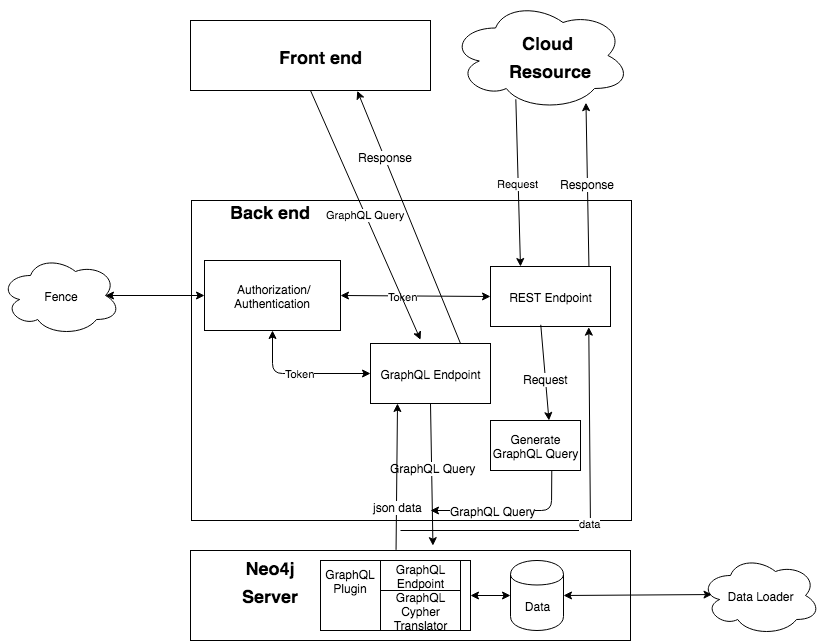

The diagram above was exported from draw.io. Its source (the exported page's mxGraphModel, read from the mxfile embedded in the PNG):
<mxGraphModel dx="2440" dy="872" grid="1" gridSize="10" guides="1" tooltips="1" connect="1" arrows="1" fold="1" page="1" pageScale="1" pageWidth="827" pageHeight="1169" math="0" shadow="0">
  <root>
    <mxCell id="0" />
    <mxCell id="1" parent="0" />
    <mxCell id="uMmdEhDVNpMHm3lj9FLf-2" value="" style="ellipse;shape=cloud;whiteSpace=wrap;html=1;" vertex="1" parent="1">
      <mxGeometry x="180" y="90" width="180" height="110" as="geometry" />
    </mxCell>
    <mxCell id="uMmdEhDVNpMHm3lj9FLf-15" value="" style="rounded=0;whiteSpace=wrap;html=1;" vertex="1" parent="1">
      <mxGeometry x="-80" y="110" width="240" height="70" as="geometry" />
    </mxCell>
    <mxCell id="uMmdEhDVNpMHm3lj9FLf-31" value="" style="rounded=0;whiteSpace=wrap;html=1;" vertex="1" parent="1">
      <mxGeometry x="-80" y="640" width="440" height="90" as="geometry" />
    </mxCell>
    <mxCell id="uMmdEhDVNpMHm3lj9FLf-32" value="Data" style="shape=cylinder;whiteSpace=wrap;html=1;boundedLbl=1;backgroundOutline=1;" vertex="1" parent="1">
      <mxGeometry x="240" y="650" width="53" height="70" as="geometry" />
    </mxCell>
    <mxCell id="uMmdEhDVNpMHm3lj9FLf-33" value="" style="rounded=0;whiteSpace=wrap;html=1;" vertex="1" parent="1">
      <mxGeometry x="50" y="650" width="150" height="70" as="geometry" />
    </mxCell>
    <mxCell id="uMmdEhDVNpMHm3lj9FLf-34" value="GraphQL Endpoint" style="rounded=0;whiteSpace=wrap;html=1;" vertex="1" parent="1">
      <mxGeometry x="110" y="650" width="80" height="30" as="geometry" />
    </mxCell>
    <mxCell id="uMmdEhDVNpMHm3lj9FLf-35" value="" style="endArrow=classic;startArrow=classic;html=1;exitX=1;exitY=0.5;exitDx=0;exitDy=0;entryX=0;entryY=0.5;entryDx=0;entryDy=0;" edge="1" parent="1" source="uMmdEhDVNpMHm3lj9FLf-33" target="uMmdEhDVNpMHm3lj9FLf-32">
      <mxGeometry width="50" height="50" relative="1" as="geometry">
        <mxPoint x="50" y="790" as="sourcePoint" />
        <mxPoint x="100" y="740" as="targetPoint" />
      </mxGeometry>
    </mxCell>
    <mxCell id="uMmdEhDVNpMHm3lj9FLf-36" value="GraphQL Cypher Translator" style="rounded=0;whiteSpace=wrap;html=1;" vertex="1" parent="1">
      <mxGeometry x="110" y="680" width="80" height="40" as="geometry" />
    </mxCell>
    <mxCell id="uMmdEhDVNpMHm3lj9FLf-37" value="GraphQL&lt;br&gt;Plugin" style="text;html=1;strokeColor=none;fillColor=none;align=center;verticalAlign=middle;whiteSpace=wrap;rounded=0;" vertex="1" parent="1">
      <mxGeometry x="60" y="660" width="40" height="20" as="geometry" />
    </mxCell>
    <mxCell id="uMmdEhDVNpMHm3lj9FLf-40" value="" style="rounded=0;whiteSpace=wrap;html=1;" vertex="1" parent="1">
      <mxGeometry x="-79" y="290" width="440" height="320" as="geometry" />
    </mxCell>
    <mxCell id="uMmdEhDVNpMHm3lj9FLf-59" value="&lt;font style=&quot;font-size: 18px&quot;&gt;Neo4j&lt;br&gt;Server&lt;/font&gt;" style="text;strokeColor=none;fillColor=none;html=1;fontSize=24;fontStyle=1;verticalAlign=middle;align=center;" vertex="1" parent="1">
      <mxGeometry x="-50" y="650" width="100" height="40" as="geometry" />
    </mxCell>
    <mxCell id="uMmdEhDVNpMHm3lj9FLf-63" value="&lt;font style=&quot;font-size: 18px&quot;&gt;Front end&lt;/font&gt;" style="text;strokeColor=none;fillColor=none;html=1;fontSize=24;fontStyle=1;verticalAlign=middle;align=center;" vertex="1" parent="1">
      <mxGeometry y="125" width="100" height="40" as="geometry" />
    </mxCell>
    <mxCell id="uMmdEhDVNpMHm3lj9FLf-64" value="&lt;font style=&quot;font-size: 18px&quot;&gt;Cloud &lt;br&gt;Resource&lt;/font&gt;" style="text;strokeColor=none;fillColor=none;html=1;fontSize=24;fontStyle=1;verticalAlign=middle;align=center;" vertex="1" parent="1">
      <mxGeometry x="240" y="122.5" width="80" height="45" as="geometry" />
    </mxCell>
    <mxCell id="uMmdEhDVNpMHm3lj9FLf-78" value="GraphQL Endpoint" style="rounded=0;whiteSpace=wrap;html=1;" vertex="1" parent="1">
      <mxGeometry x="100" y="433" width="120" height="60" as="geometry" />
    </mxCell>
    <mxCell id="uMmdEhDVNpMHm3lj9FLf-79" value="REST Endpoint" style="rounded=0;whiteSpace=wrap;html=1;" vertex="1" parent="1">
      <mxGeometry x="220" y="356" width="120" height="60" as="geometry" />
    </mxCell>
    <mxCell id="uMmdEhDVNpMHm3lj9FLf-80" value="&amp;nbsp;Authorization/ Authentication" style="rounded=0;whiteSpace=wrap;html=1;" vertex="1" parent="1">
      <mxGeometry x="-66" y="350" width="136" height="70" as="geometry" />
    </mxCell>
    <mxCell id="uMmdEhDVNpMHm3lj9FLf-83" value="Generate GraphQL Query" style="rounded=0;whiteSpace=wrap;html=1;" vertex="1" parent="1">
      <mxGeometry x="220" y="510" width="90" height="50" as="geometry" />
    </mxCell>
    <mxCell id="uMmdEhDVNpMHm3lj9FLf-87" value="&lt;font style=&quot;font-size: 18px&quot;&gt;Back end&lt;/font&gt;" style="text;strokeColor=none;fillColor=none;html=1;fontSize=24;fontStyle=1;verticalAlign=middle;align=center;" vertex="1" parent="1">
      <mxGeometry x="-50" y="280" width="100" height="40" as="geometry" />
    </mxCell>
    <mxCell id="uMmdEhDVNpMHm3lj9FLf-95" value="" style="endArrow=classic;html=1;exitX=0.419;exitY=0.972;exitDx=0;exitDy=0;exitPerimeter=0;entryX=0.65;entryY=0;entryDx=0;entryDy=0;entryPerimeter=0;" edge="1" parent="1" source="uMmdEhDVNpMHm3lj9FLf-79" target="uMmdEhDVNpMHm3lj9FLf-83">
      <mxGeometry width="50" height="50" relative="1" as="geometry">
        <mxPoint x="-710" y="800" as="sourcePoint" />
        <mxPoint x="267" y="500" as="targetPoint" />
      </mxGeometry>
    </mxCell>
    <mxCell id="uMmdEhDVNpMHm3lj9FLf-103" value="Request" style="text;html=1;resizable=0;points=[];align=center;verticalAlign=middle;labelBackgroundColor=#ffffff;" vertex="1" connectable="0" parent="uMmdEhDVNpMHm3lj9FLf-95">
      <mxGeometry x="0.1183" relative="1" as="geometry">
        <mxPoint as="offset" />
      </mxGeometry>
    </mxCell>
    <mxCell id="uMmdEhDVNpMHm3lj9FLf-96" value="" style="endArrow=classic;html=1;exitX=0.681;exitY=0.994;exitDx=0;exitDy=0;exitPerimeter=0;" edge="1" parent="1" source="uMmdEhDVNpMHm3lj9FLf-83">
      <mxGeometry width="50" height="50" relative="1" as="geometry">
        <mxPoint x="-710" y="800" as="sourcePoint" />
        <mxPoint x="160" y="600" as="targetPoint" />
        <Array as="points">
          <mxPoint x="281" y="600" />
        </Array>
      </mxGeometry>
    </mxCell>
    <mxCell id="uMmdEhDVNpMHm3lj9FLf-105" value="GraphQL Query" style="text;html=1;resizable=0;points=[];align=center;verticalAlign=middle;labelBackgroundColor=#ffffff;" vertex="1" connectable="0" parent="uMmdEhDVNpMHm3lj9FLf-96">
      <mxGeometry x="0.2314" relative="1" as="geometry">
        <mxPoint as="offset" />
      </mxGeometry>
    </mxCell>
    <mxCell id="uMmdEhDVNpMHm3lj9FLf-97" value="" style="endArrow=classic;html=1;exitX=0.5;exitY=1;exitDx=0;exitDy=0;entryX=0.551;entryY=-0.054;entryDx=0;entryDy=0;entryPerimeter=0;" edge="1" parent="1" source="uMmdEhDVNpMHm3lj9FLf-78" target="uMmdEhDVNpMHm3lj9FLf-31">
      <mxGeometry width="50" height="50" relative="1" as="geometry">
        <mxPoint x="-710" y="800" as="sourcePoint" />
        <mxPoint x="-660" y="750" as="targetPoint" />
      </mxGeometry>
    </mxCell>
    <mxCell id="uMmdEhDVNpMHm3lj9FLf-101" value="GraphQL Query" style="text;html=1;resizable=0;points=[];align=center;verticalAlign=middle;labelBackgroundColor=#ffffff;" vertex="1" connectable="0" parent="uMmdEhDVNpMHm3lj9FLf-97">
      <mxGeometry x="-0.1053" y="1" relative="1" as="geometry">
        <mxPoint as="offset" />
      </mxGeometry>
    </mxCell>
    <mxCell id="uMmdEhDVNpMHm3lj9FLf-99" value="Token" style="endArrow=classic;startArrow=classic;html=1;entryX=0.5;entryY=1;entryDx=0;entryDy=0;exitX=0;exitY=0.5;exitDx=0;exitDy=0;" edge="1" parent="1" source="uMmdEhDVNpMHm3lj9FLf-78" target="uMmdEhDVNpMHm3lj9FLf-80">
      <mxGeometry width="50" height="50" relative="1" as="geometry">
        <mxPoint x="-20" y="520" as="sourcePoint" />
        <mxPoint x="30" y="470" as="targetPoint" />
        <Array as="points">
          <mxPoint x="2" y="463" />
        </Array>
      </mxGeometry>
    </mxCell>
    <mxCell id="uMmdEhDVNpMHm3lj9FLf-100" value="" style="endArrow=classic;startArrow=classic;html=1;exitX=1;exitY=0.5;exitDx=0;exitDy=0;entryX=0;entryY=0.5;entryDx=0;entryDy=0;" edge="1" parent="1" source="uMmdEhDVNpMHm3lj9FLf-80" target="uMmdEhDVNpMHm3lj9FLf-79">
      <mxGeometry width="50" height="50" relative="1" as="geometry">
        <mxPoint x="-690" y="800" as="sourcePoint" />
        <mxPoint x="-640" y="750" as="targetPoint" />
      </mxGeometry>
    </mxCell>
    <mxCell id="uMmdEhDVNpMHm3lj9FLf-102" value="&lt;span style=&quot;font-size: 11px&quot;&gt;Token&lt;/span&gt;" style="text;html=1;resizable=0;points=[];align=center;verticalAlign=middle;labelBackgroundColor=#ffffff;" vertex="1" connectable="0" parent="uMmdEhDVNpMHm3lj9FLf-100">
      <mxGeometry x="-0.1689" relative="1" as="geometry">
        <mxPoint as="offset" />
      </mxGeometry>
    </mxCell>
    <mxCell id="uMmdEhDVNpMHm3lj9FLf-106" value="GraphQL Query" style="endArrow=classic;html=1;exitX=0.5;exitY=1;exitDx=0;exitDy=0;entryX=0.417;entryY=-0.061;entryDx=0;entryDy=0;entryPerimeter=0;" edge="1" parent="1" source="uMmdEhDVNpMHm3lj9FLf-15" target="uMmdEhDVNpMHm3lj9FLf-78">
      <mxGeometry width="50" height="50" relative="1" as="geometry">
        <mxPoint x="30" y="230" as="sourcePoint" />
        <mxPoint x="80" y="180" as="targetPoint" />
      </mxGeometry>
    </mxCell>
    <mxCell id="uMmdEhDVNpMHm3lj9FLf-107" value="Request" style="endArrow=classic;html=1;exitX=0.363;exitY=0.898;exitDx=0;exitDy=0;entryX=0.25;entryY=0;entryDx=0;entryDy=0;exitPerimeter=0;" edge="1" parent="1" source="uMmdEhDVNpMHm3lj9FLf-2" target="uMmdEhDVNpMHm3lj9FLf-79">
      <mxGeometry width="50" height="50" relative="1" as="geometry">
        <mxPoint x="50" y="190" as="sourcePoint" />
        <mxPoint x="170" y="443" as="targetPoint" />
      </mxGeometry>
    </mxCell>
    <mxCell id="uMmdEhDVNpMHm3lj9FLf-108" value="" style="endArrow=classic;html=1;exitX=0.662;exitY=0.004;exitDx=0;exitDy=0;exitPerimeter=0;entryX=0.647;entryY=0.929;entryDx=0;entryDy=0;entryPerimeter=0;" edge="1" parent="1">
      <mxGeometry width="50" height="50" relative="1" as="geometry">
        <mxPoint x="318.44000000000005" y="356.24" as="sourcePoint" />
        <mxPoint x="315.46000000000004" y="192.19000000000005" as="targetPoint" />
      </mxGeometry>
    </mxCell>
    <mxCell id="uMmdEhDVNpMHm3lj9FLf-109" value="Response" style="text;html=1;resizable=0;points=[];align=center;verticalAlign=middle;labelBackgroundColor=#ffffff;" vertex="1" connectable="0" parent="uMmdEhDVNpMHm3lj9FLf-108">
      <mxGeometry x="0.0121" relative="1" as="geometry">
        <mxPoint as="offset" />
      </mxGeometry>
    </mxCell>
    <mxCell id="uMmdEhDVNpMHm3lj9FLf-110" value="" style="endArrow=classic;html=1;exitX=0.474;exitY=-0.007;exitDx=0;exitDy=0;exitPerimeter=0;" edge="1" parent="1">
      <mxGeometry width="50" height="50" relative="1" as="geometry">
        <mxPoint x="125.55999999999995" y="639.3699999999999" as="sourcePoint" />
        <mxPoint x="127" y="493" as="targetPoint" />
      </mxGeometry>
    </mxCell>
    <mxCell id="uMmdEhDVNpMHm3lj9FLf-111" value="json data" style="text;html=1;resizable=0;points=[];align=center;verticalAlign=middle;labelBackgroundColor=#ffffff;" vertex="1" connectable="0" parent="uMmdEhDVNpMHm3lj9FLf-110">
      <mxGeometry x="-0.412" y="-1" relative="1" as="geometry">
        <mxPoint as="offset" />
      </mxGeometry>
    </mxCell>
    <mxCell id="uMmdEhDVNpMHm3lj9FLf-112" value="" style="endArrow=classic;html=1;exitX=0.75;exitY=0;exitDx=0;exitDy=0;entryX=0.695;entryY=1.005;entryDx=0;entryDy=0;entryPerimeter=0;" edge="1" parent="1" source="uMmdEhDVNpMHm3lj9FLf-78" target="uMmdEhDVNpMHm3lj9FLf-15">
      <mxGeometry width="50" height="50" relative="1" as="geometry">
        <mxPoint x="-690" y="800" as="sourcePoint" />
        <mxPoint x="-640" y="750" as="targetPoint" />
      </mxGeometry>
    </mxCell>
    <mxCell id="uMmdEhDVNpMHm3lj9FLf-113" value="Response" style="text;html=1;resizable=0;points=[];align=center;verticalAlign=middle;labelBackgroundColor=#ffffff;" vertex="1" connectable="0" parent="uMmdEhDVNpMHm3lj9FLf-112">
      <mxGeometry x="0.4812" y="-1" relative="1" as="geometry">
        <mxPoint as="offset" />
      </mxGeometry>
    </mxCell>
    <mxCell id="uMmdEhDVNpMHm3lj9FLf-114" value="data" style="endArrow=classic;html=1;entryX=0.819;entryY=1.011;entryDx=0;entryDy=0;entryPerimeter=0;" edge="1" parent="1" target="uMmdEhDVNpMHm3lj9FLf-79">
      <mxGeometry width="50" height="50" relative="1" as="geometry">
        <mxPoint x="130" y="620" as="sourcePoint" />
        <mxPoint x="331" y="430" as="targetPoint" />
        <Array as="points">
          <mxPoint x="320" y="620" />
        </Array>
      </mxGeometry>
    </mxCell>
    <mxCell id="uMmdEhDVNpMHm3lj9FLf-116" value="Fence" style="ellipse;shape=cloud;whiteSpace=wrap;html=1;" vertex="1" parent="1">
      <mxGeometry x="-270" y="345" width="120" height="80" as="geometry" />
    </mxCell>
    <mxCell id="uMmdEhDVNpMHm3lj9FLf-117" value="" style="endArrow=classic;startArrow=classic;html=1;exitX=0.875;exitY=0.5;exitDx=0;exitDy=0;exitPerimeter=0;entryX=0;entryY=0.5;entryDx=0;entryDy=0;" edge="1" parent="1" source="uMmdEhDVNpMHm3lj9FLf-116" target="uMmdEhDVNpMHm3lj9FLf-80">
      <mxGeometry width="50" height="50" relative="1" as="geometry">
        <mxPoint x="-140" y="420" as="sourcePoint" />
        <mxPoint x="-90" y="370" as="targetPoint" />
      </mxGeometry>
    </mxCell>
    <mxCell id="uMmdEhDVNpMHm3lj9FLf-118" value="Data Loader" style="ellipse;shape=cloud;whiteSpace=wrap;html=1;" vertex="1" parent="1">
      <mxGeometry x="430" y="645" width="120" height="80" as="geometry" />
    </mxCell>
    <mxCell id="uMmdEhDVNpMHm3lj9FLf-119" value="" style="endArrow=classic;startArrow=classic;html=1;exitX=0.096;exitY=0.488;exitDx=0;exitDy=0;exitPerimeter=0;entryX=1;entryY=0.5;entryDx=0;entryDy=0;" edge="1" parent="1" source="uMmdEhDVNpMHm3lj9FLf-118" target="uMmdEhDVNpMHm3lj9FLf-32">
      <mxGeometry width="50" height="50" relative="1" as="geometry">
        <mxPoint x="-270" y="800" as="sourcePoint" />
        <mxPoint x="-220" y="750" as="targetPoint" />
      </mxGeometry>
    </mxCell>
  </root>
</mxGraphModel>